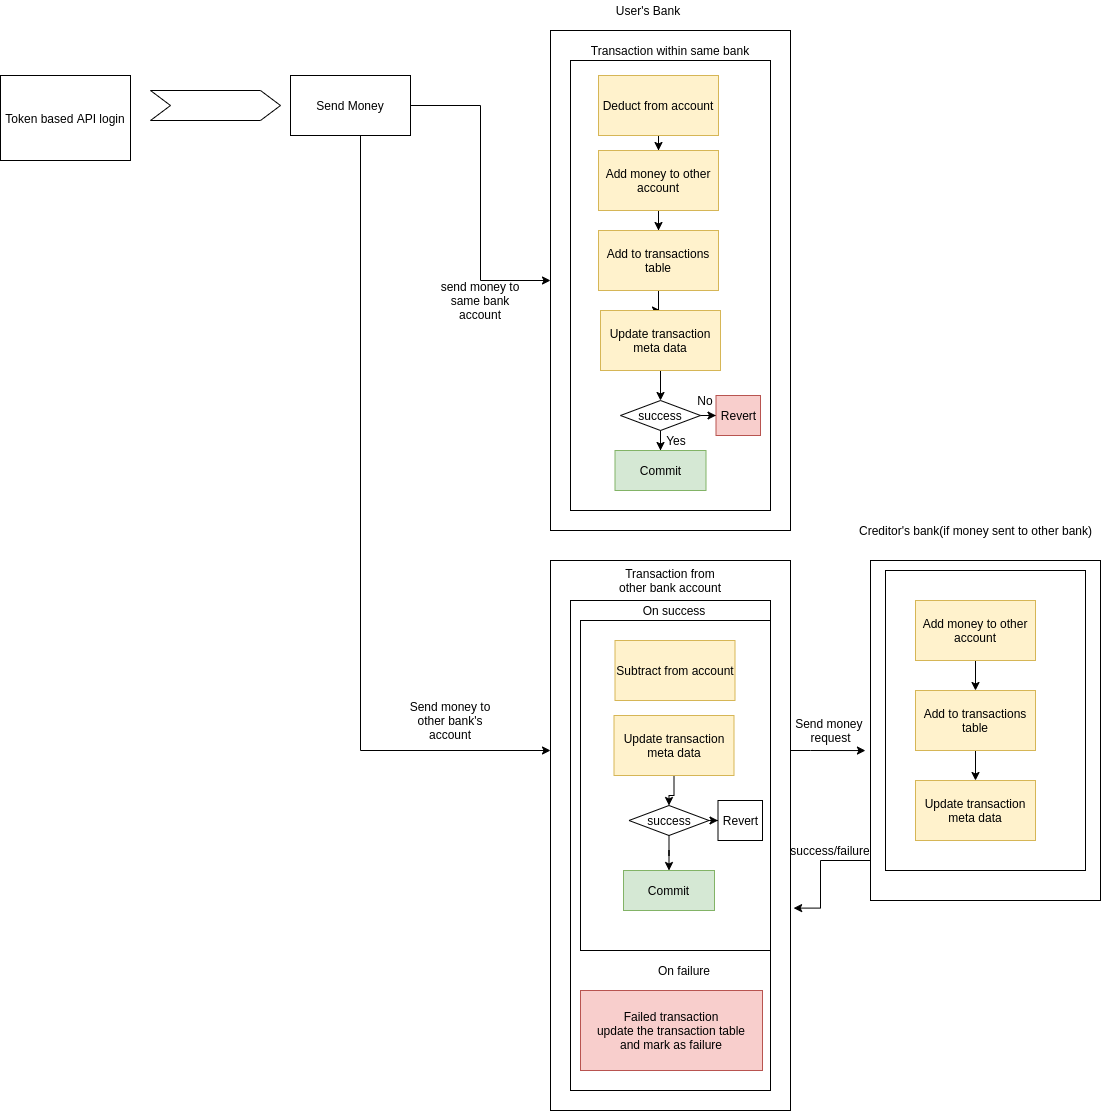

The diagram above was exported from draw.io. Its source (the exported page's mxGraphModel, read from the mxfile embedded in the PNG):
<mxGraphModel dx="1651" dy="494" grid="1" gridSize="10" guides="1" tooltips="1" connect="1" arrows="1" fold="1" page="1" pageScale="1" pageWidth="850" pageHeight="1100" math="0" shadow="0">
  <root>
    <mxCell id="0" />
    <mxCell id="1" parent="0" />
    <mxCell id="MH_Kp-mX7HGiZ0kvo6XD-2" value="" style="rounded=0;whiteSpace=wrap;html=1;" vertex="1" parent="1">
      <mxGeometry x="290" y="100" width="240" height="500" as="geometry" />
    </mxCell>
    <mxCell id="MH_Kp-mX7HGiZ0kvo6XD-3" value="User's Bank" style="text;html=1;strokeColor=none;fillColor=none;align=center;verticalAlign=middle;whiteSpace=wrap;rounded=0;" vertex="1" parent="1">
      <mxGeometry x="326.5" y="70" width="122" height="20" as="geometry" />
    </mxCell>
    <mxCell id="MH_Kp-mX7HGiZ0kvo6XD-47" style="edgeStyle=orthogonalEdgeStyle;rounded=0;orthogonalLoop=1;jettySize=auto;html=1;entryX=1.013;entryY=0.632;entryDx=0;entryDy=0;entryPerimeter=0;" edge="1" parent="1" source="MH_Kp-mX7HGiZ0kvo6XD-4" target="MH_Kp-mX7HGiZ0kvo6XD-31">
      <mxGeometry relative="1" as="geometry">
        <Array as="points">
          <mxPoint x="560" y="930" />
          <mxPoint x="560" y="978" />
        </Array>
      </mxGeometry>
    </mxCell>
    <mxCell id="MH_Kp-mX7HGiZ0kvo6XD-4" value="" style="rounded=0;whiteSpace=wrap;html=1;" vertex="1" parent="1">
      <mxGeometry x="610" y="630" width="230" height="340" as="geometry" />
    </mxCell>
    <mxCell id="MH_Kp-mX7HGiZ0kvo6XD-5" value="Creditor's bank(if money sent to other bank)" style="text;html=1;align=center;verticalAlign=middle;resizable=0;points=[];autosize=1;" vertex="1" parent="1">
      <mxGeometry x="590" y="590" width="250" height="20" as="geometry" />
    </mxCell>
    <mxCell id="MH_Kp-mX7HGiZ0kvo6XD-6" value="" style="shape=step;perimeter=stepPerimeter;whiteSpace=wrap;html=1;fixedSize=1;" vertex="1" parent="1">
      <mxGeometry x="-110" y="160" width="130" height="30" as="geometry" />
    </mxCell>
    <mxCell id="MH_Kp-mX7HGiZ0kvo6XD-8" value="Token based API login" style="rounded=0;whiteSpace=wrap;html=1;" vertex="1" parent="1">
      <mxGeometry x="-260" y="145" width="130" height="85" as="geometry" />
    </mxCell>
    <mxCell id="MH_Kp-mX7HGiZ0kvo6XD-33" style="edgeStyle=orthogonalEdgeStyle;rounded=0;orthogonalLoop=1;jettySize=auto;html=1;" edge="1" parent="1" source="MH_Kp-mX7HGiZ0kvo6XD-9" target="MH_Kp-mX7HGiZ0kvo6XD-2">
      <mxGeometry relative="1" as="geometry" />
    </mxCell>
    <mxCell id="MH_Kp-mX7HGiZ0kvo6XD-34" style="edgeStyle=orthogonalEdgeStyle;rounded=0;orthogonalLoop=1;jettySize=auto;html=1;" edge="1" parent="1" source="MH_Kp-mX7HGiZ0kvo6XD-9" target="MH_Kp-mX7HGiZ0kvo6XD-31">
      <mxGeometry relative="1" as="geometry">
        <Array as="points">
          <mxPoint x="100" y="820" />
        </Array>
      </mxGeometry>
    </mxCell>
    <mxCell id="MH_Kp-mX7HGiZ0kvo6XD-9" value="Send Money" style="rounded=0;whiteSpace=wrap;html=1;" vertex="1" parent="1">
      <mxGeometry x="30" y="145" width="120" height="60" as="geometry" />
    </mxCell>
    <mxCell id="MH_Kp-mX7HGiZ0kvo6XD-10" value="" style="rounded=0;whiteSpace=wrap;html=1;" vertex="1" parent="1">
      <mxGeometry x="310" y="130" width="200" height="450" as="geometry" />
    </mxCell>
    <mxCell id="MH_Kp-mX7HGiZ0kvo6XD-11" value="Transaction within same bank" style="text;html=1;strokeColor=none;fillColor=none;align=center;verticalAlign=middle;whiteSpace=wrap;rounded=0;" vertex="1" parent="1">
      <mxGeometry x="320" y="110" width="180" height="20" as="geometry" />
    </mxCell>
    <mxCell id="MH_Kp-mX7HGiZ0kvo6XD-21" style="edgeStyle=orthogonalEdgeStyle;rounded=0;orthogonalLoop=1;jettySize=auto;html=1;" edge="1" parent="1" source="MH_Kp-mX7HGiZ0kvo6XD-12" target="MH_Kp-mX7HGiZ0kvo6XD-13">
      <mxGeometry relative="1" as="geometry" />
    </mxCell>
    <mxCell id="MH_Kp-mX7HGiZ0kvo6XD-12" value="Deduct from account" style="rounded=0;whiteSpace=wrap;html=1;fillColor=#fff2cc;strokeColor=#d6b656;" vertex="1" parent="1">
      <mxGeometry x="338" y="145" width="120" height="60" as="geometry" />
    </mxCell>
    <mxCell id="MH_Kp-mX7HGiZ0kvo6XD-22" style="edgeStyle=orthogonalEdgeStyle;rounded=0;orthogonalLoop=1;jettySize=auto;html=1;" edge="1" parent="1" source="MH_Kp-mX7HGiZ0kvo6XD-13" target="MH_Kp-mX7HGiZ0kvo6XD-14">
      <mxGeometry relative="1" as="geometry" />
    </mxCell>
    <mxCell id="MH_Kp-mX7HGiZ0kvo6XD-13" value="Add money to other account" style="rounded=0;whiteSpace=wrap;html=1;fillColor=#fff2cc;strokeColor=#d6b656;" vertex="1" parent="1">
      <mxGeometry x="338" y="220" width="120" height="60" as="geometry" />
    </mxCell>
    <mxCell id="MH_Kp-mX7HGiZ0kvo6XD-23" style="edgeStyle=orthogonalEdgeStyle;rounded=0;orthogonalLoop=1;jettySize=auto;html=1;" edge="1" parent="1" source="MH_Kp-mX7HGiZ0kvo6XD-14" target="MH_Kp-mX7HGiZ0kvo6XD-15">
      <mxGeometry relative="1" as="geometry" />
    </mxCell>
    <mxCell id="MH_Kp-mX7HGiZ0kvo6XD-14" value="Add to transactions table" style="rounded=0;whiteSpace=wrap;html=1;fillColor=#fff2cc;strokeColor=#d6b656;" vertex="1" parent="1">
      <mxGeometry x="338" y="300" width="120" height="60" as="geometry" />
    </mxCell>
    <mxCell id="MH_Kp-mX7HGiZ0kvo6XD-20" style="edgeStyle=orthogonalEdgeStyle;rounded=0;orthogonalLoop=1;jettySize=auto;html=1;" edge="1" parent="1" source="MH_Kp-mX7HGiZ0kvo6XD-15" target="MH_Kp-mX7HGiZ0kvo6XD-18">
      <mxGeometry relative="1" as="geometry" />
    </mxCell>
    <mxCell id="MH_Kp-mX7HGiZ0kvo6XD-15" value="Update transaction meta data" style="rounded=0;whiteSpace=wrap;html=1;fillColor=#fff2cc;strokeColor=#d6b656;" vertex="1" parent="1">
      <mxGeometry x="340" y="380" width="120" height="60" as="geometry" />
    </mxCell>
    <mxCell id="MH_Kp-mX7HGiZ0kvo6XD-25" style="edgeStyle=orthogonalEdgeStyle;rounded=0;orthogonalLoop=1;jettySize=auto;html=1;entryX=0.5;entryY=0;entryDx=0;entryDy=0;" edge="1" parent="1" source="MH_Kp-mX7HGiZ0kvo6XD-18" target="MH_Kp-mX7HGiZ0kvo6XD-24">
      <mxGeometry relative="1" as="geometry" />
    </mxCell>
    <mxCell id="MH_Kp-mX7HGiZ0kvo6XD-29" style="edgeStyle=orthogonalEdgeStyle;rounded=0;orthogonalLoop=1;jettySize=auto;html=1;entryX=0;entryY=0.5;entryDx=0;entryDy=0;" edge="1" parent="1" source="MH_Kp-mX7HGiZ0kvo6XD-18" target="MH_Kp-mX7HGiZ0kvo6XD-28">
      <mxGeometry relative="1" as="geometry" />
    </mxCell>
    <mxCell id="MH_Kp-mX7HGiZ0kvo6XD-18" value="success" style="rhombus;whiteSpace=wrap;html=1;" vertex="1" parent="1">
      <mxGeometry x="360" y="470" width="80" height="30" as="geometry" />
    </mxCell>
    <mxCell id="MH_Kp-mX7HGiZ0kvo6XD-24" value="Commit" style="rounded=0;whiteSpace=wrap;html=1;fillColor=#d5e8d4;strokeColor=#82b366;" vertex="1" parent="1">
      <mxGeometry x="354.5" y="520" width="91" height="40" as="geometry" />
    </mxCell>
    <mxCell id="MH_Kp-mX7HGiZ0kvo6XD-26" value="Yes" style="text;html=1;strokeColor=none;fillColor=none;align=center;verticalAlign=middle;whiteSpace=wrap;rounded=0;" vertex="1" parent="1">
      <mxGeometry x="396" y="500" width="40" height="20" as="geometry" />
    </mxCell>
    <mxCell id="MH_Kp-mX7HGiZ0kvo6XD-28" value="Revert" style="rounded=0;whiteSpace=wrap;html=1;fillColor=#f8cecc;strokeColor=#b85450;" vertex="1" parent="1">
      <mxGeometry x="455.5" y="465" width="44.5" height="40" as="geometry" />
    </mxCell>
    <mxCell id="MH_Kp-mX7HGiZ0kvo6XD-30" value="No" style="text;html=1;strokeColor=none;fillColor=none;align=center;verticalAlign=middle;whiteSpace=wrap;rounded=0;" vertex="1" parent="1">
      <mxGeometry x="425" y="460" width="40" height="20" as="geometry" />
    </mxCell>
    <mxCell id="MH_Kp-mX7HGiZ0kvo6XD-45" style="edgeStyle=orthogonalEdgeStyle;rounded=0;orthogonalLoop=1;jettySize=auto;html=1;entryX=-0.022;entryY=0.559;entryDx=0;entryDy=0;entryPerimeter=0;" edge="1" parent="1" source="MH_Kp-mX7HGiZ0kvo6XD-31" target="MH_Kp-mX7HGiZ0kvo6XD-4">
      <mxGeometry relative="1" as="geometry">
        <Array as="points">
          <mxPoint x="550" y="820" />
          <mxPoint x="550" y="820" />
        </Array>
      </mxGeometry>
    </mxCell>
    <mxCell id="MH_Kp-mX7HGiZ0kvo6XD-31" value="" style="rounded=0;whiteSpace=wrap;html=1;" vertex="1" parent="1">
      <mxGeometry x="290" y="630" width="240" height="550" as="geometry" />
    </mxCell>
    <mxCell id="MH_Kp-mX7HGiZ0kvo6XD-32" value="Transaction from other bank account" style="text;html=1;strokeColor=none;fillColor=none;align=center;verticalAlign=middle;whiteSpace=wrap;rounded=0;" vertex="1" parent="1">
      <mxGeometry x="349" y="640" width="122" height="20" as="geometry" />
    </mxCell>
    <mxCell id="MH_Kp-mX7HGiZ0kvo6XD-35" value="Send money to other bank's account" style="text;html=1;strokeColor=none;fillColor=none;align=center;verticalAlign=middle;whiteSpace=wrap;rounded=0;" vertex="1" parent="1">
      <mxGeometry x="140" y="780" width="100" height="20" as="geometry" />
    </mxCell>
    <mxCell id="MH_Kp-mX7HGiZ0kvo6XD-36" value="send money to same bank account" style="text;html=1;strokeColor=none;fillColor=none;align=center;verticalAlign=middle;whiteSpace=wrap;rounded=0;" vertex="1" parent="1">
      <mxGeometry x="170" y="360" width="100" height="20" as="geometry" />
    </mxCell>
    <mxCell id="MH_Kp-mX7HGiZ0kvo6XD-37" value="" style="rounded=0;whiteSpace=wrap;html=1;" vertex="1" parent="1">
      <mxGeometry x="625" y="640" width="200" height="300" as="geometry" />
    </mxCell>
    <mxCell id="MH_Kp-mX7HGiZ0kvo6XD-39" style="edgeStyle=orthogonalEdgeStyle;rounded=0;orthogonalLoop=1;jettySize=auto;html=1;" edge="1" parent="1" source="MH_Kp-mX7HGiZ0kvo6XD-40" target="MH_Kp-mX7HGiZ0kvo6XD-42">
      <mxGeometry relative="1" as="geometry" />
    </mxCell>
    <mxCell id="MH_Kp-mX7HGiZ0kvo6XD-40" value="Add money to other account" style="rounded=0;whiteSpace=wrap;html=1;fillColor=#fff2cc;strokeColor=#d6b656;" vertex="1" parent="1">
      <mxGeometry x="655" y="670" width="120" height="60" as="geometry" />
    </mxCell>
    <mxCell id="MH_Kp-mX7HGiZ0kvo6XD-41" style="edgeStyle=orthogonalEdgeStyle;rounded=0;orthogonalLoop=1;jettySize=auto;html=1;" edge="1" parent="1" source="MH_Kp-mX7HGiZ0kvo6XD-42" target="MH_Kp-mX7HGiZ0kvo6XD-43">
      <mxGeometry relative="1" as="geometry" />
    </mxCell>
    <mxCell id="MH_Kp-mX7HGiZ0kvo6XD-42" value="Add to transactions table" style="rounded=0;whiteSpace=wrap;html=1;fillColor=#fff2cc;strokeColor=#d6b656;" vertex="1" parent="1">
      <mxGeometry x="655" y="760" width="120" height="60" as="geometry" />
    </mxCell>
    <mxCell id="MH_Kp-mX7HGiZ0kvo6XD-43" value="Update transaction meta data" style="rounded=0;whiteSpace=wrap;html=1;fillColor=#fff2cc;strokeColor=#d6b656;" vertex="1" parent="1">
      <mxGeometry x="655" y="850" width="120" height="60" as="geometry" />
    </mxCell>
    <mxCell id="MH_Kp-mX7HGiZ0kvo6XD-44" value="" style="rounded=0;whiteSpace=wrap;html=1;" vertex="1" parent="1">
      <mxGeometry x="310" y="670" width="200" height="490" as="geometry" />
    </mxCell>
    <mxCell id="MH_Kp-mX7HGiZ0kvo6XD-46" value="Send money &lt;br&gt;request" style="text;html=1;align=center;verticalAlign=middle;resizable=0;points=[];autosize=1;" vertex="1" parent="1">
      <mxGeometry x="530" y="785" width="80" height="30" as="geometry" />
    </mxCell>
    <mxCell id="MH_Kp-mX7HGiZ0kvo6XD-48" value="success/failure" style="text;html=1;strokeColor=none;fillColor=none;align=center;verticalAlign=middle;whiteSpace=wrap;rounded=0;" vertex="1" parent="1">
      <mxGeometry x="550" y="910" width="40" height="20" as="geometry" />
    </mxCell>
    <mxCell id="MH_Kp-mX7HGiZ0kvo6XD-49" value="On success" style="text;html=1;strokeColor=none;fillColor=none;align=center;verticalAlign=middle;whiteSpace=wrap;rounded=0;" vertex="1" parent="1">
      <mxGeometry x="378.5" y="670" width="70" height="20" as="geometry" />
    </mxCell>
    <mxCell id="MH_Kp-mX7HGiZ0kvo6XD-50" value="" style="rounded=0;whiteSpace=wrap;html=1;" vertex="1" parent="1">
      <mxGeometry x="320" y="690" width="190" height="330" as="geometry" />
    </mxCell>
    <mxCell id="MH_Kp-mX7HGiZ0kvo6XD-51" value="Failed transaction&lt;br&gt;update the transaction table&lt;br&gt;and mark as failure" style="rounded=0;whiteSpace=wrap;html=1;fillColor=#f8cecc;strokeColor=#b85450;" vertex="1" parent="1">
      <mxGeometry x="320" y="1060" width="182" height="80" as="geometry" />
    </mxCell>
    <mxCell id="MH_Kp-mX7HGiZ0kvo6XD-52" value="On failure" style="text;html=1;strokeColor=none;fillColor=none;align=center;verticalAlign=middle;whiteSpace=wrap;rounded=0;" vertex="1" parent="1">
      <mxGeometry x="396" y="1030" width="56" height="20" as="geometry" />
    </mxCell>
    <mxCell id="MH_Kp-mX7HGiZ0kvo6XD-55" value="Subtract from account" style="rounded=0;whiteSpace=wrap;html=1;fillColor=#fff2cc;strokeColor=#d6b656;" vertex="1" parent="1">
      <mxGeometry x="354.5" y="710" width="120" height="60" as="geometry" />
    </mxCell>
    <mxCell id="MH_Kp-mX7HGiZ0kvo6XD-60" style="edgeStyle=orthogonalEdgeStyle;rounded=0;orthogonalLoop=1;jettySize=auto;html=1;entryX=0.5;entryY=0;entryDx=0;entryDy=0;" edge="1" parent="1" source="MH_Kp-mX7HGiZ0kvo6XD-56" target="MH_Kp-mX7HGiZ0kvo6XD-57">
      <mxGeometry relative="1" as="geometry" />
    </mxCell>
    <mxCell id="MH_Kp-mX7HGiZ0kvo6XD-56" value="Update transaction meta data" style="rounded=0;whiteSpace=wrap;html=1;fillColor=#fff2cc;strokeColor=#d6b656;" vertex="1" parent="1">
      <mxGeometry x="353.5" y="785" width="120" height="60" as="geometry" />
    </mxCell>
    <mxCell id="MH_Kp-mX7HGiZ0kvo6XD-62" style="edgeStyle=orthogonalEdgeStyle;rounded=0;orthogonalLoop=1;jettySize=auto;html=1;entryX=0.5;entryY=0;entryDx=0;entryDy=0;" edge="1" parent="1" source="MH_Kp-mX7HGiZ0kvo6XD-57" target="MH_Kp-mX7HGiZ0kvo6XD-58">
      <mxGeometry relative="1" as="geometry" />
    </mxCell>
    <mxCell id="MH_Kp-mX7HGiZ0kvo6XD-63" style="edgeStyle=orthogonalEdgeStyle;rounded=0;orthogonalLoop=1;jettySize=auto;html=1;" edge="1" parent="1" source="MH_Kp-mX7HGiZ0kvo6XD-57" target="MH_Kp-mX7HGiZ0kvo6XD-59">
      <mxGeometry relative="1" as="geometry" />
    </mxCell>
    <mxCell id="MH_Kp-mX7HGiZ0kvo6XD-57" value="success" style="rhombus;whiteSpace=wrap;html=1;" vertex="1" parent="1">
      <mxGeometry x="368.5" y="875" width="80" height="30" as="geometry" />
    </mxCell>
    <mxCell id="MH_Kp-mX7HGiZ0kvo6XD-58" value="Commit" style="rounded=0;whiteSpace=wrap;html=1;fillColor=#d5e8d4;strokeColor=#82b366;" vertex="1" parent="1">
      <mxGeometry x="363" y="940" width="91" height="40" as="geometry" />
    </mxCell>
    <mxCell id="MH_Kp-mX7HGiZ0kvo6XD-59" value="Revert" style="rounded=0;whiteSpace=wrap;html=1;" vertex="1" parent="1">
      <mxGeometry x="457.5" y="870" width="44.5" height="40" as="geometry" />
    </mxCell>
  </root>
</mxGraphModel>